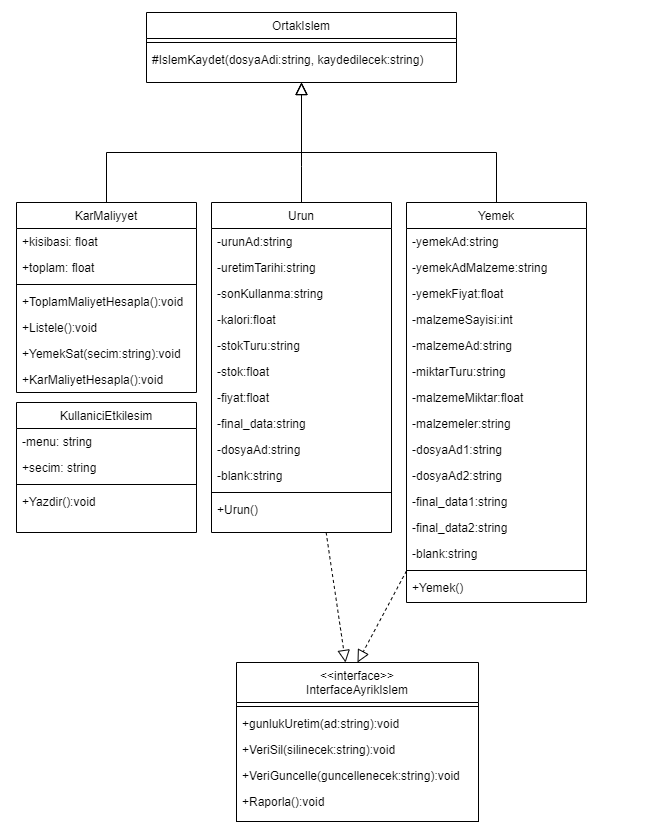

The diagram above was exported from draw.io. Its source (the exported page's mxGraphModel, read from the mxfile embedded in the PNG):
<mxGraphModel dx="1736" dy="976" grid="1" gridSize="10" guides="1" tooltips="1" connect="1" arrows="1" fold="1" page="1" pageScale="1" pageWidth="827" pageHeight="1169" math="0" shadow="0">
  <root>
    <mxCell id="WIyWlLk6GJQsqaUBKTNV-0" />
    <mxCell id="WIyWlLk6GJQsqaUBKTNV-1" parent="WIyWlLk6GJQsqaUBKTNV-0" />
    <mxCell id="zkfFHV4jXpPFQw0GAbJ--12" value="" style="endArrow=block;endSize=10;endFill=0;shadow=0;strokeWidth=1;rounded=0;edgeStyle=elbowEdgeStyle;elbow=vertical;entryX=0.5;entryY=1;entryDx=0;entryDy=0;" parent="WIyWlLk6GJQsqaUBKTNV-1" source="1bIFzQ3XlMlKJnBihG9Y-6" target="1bIFzQ3XlMlKJnBihG9Y-3" edge="1">
      <mxGeometry width="160" relative="1" as="geometry">
        <mxPoint x="200" y="360" as="sourcePoint" />
        <mxPoint x="300" y="257.9999999999999" as="targetPoint" />
        <Array as="points">
          <mxPoint x="250" y="320" />
        </Array>
      </mxGeometry>
    </mxCell>
    <mxCell id="zkfFHV4jXpPFQw0GAbJ--16" value="" style="endArrow=block;endSize=10;endFill=0;shadow=0;strokeWidth=1;rounded=0;edgeStyle=elbowEdgeStyle;elbow=vertical;entryX=0.5;entryY=1;entryDx=0;entryDy=0;exitX=0.5;exitY=0;exitDx=0;exitDy=0;" parent="WIyWlLk6GJQsqaUBKTNV-1" source="1bIFzQ3XlMlKJnBihG9Y-40" target="1bIFzQ3XlMlKJnBihG9Y-3" edge="1">
      <mxGeometry width="160" relative="1" as="geometry">
        <mxPoint x="530" y="370" as="sourcePoint" />
        <mxPoint x="299" y="260" as="targetPoint" />
        <Array as="points">
          <mxPoint x="410" y="320" />
        </Array>
      </mxGeometry>
    </mxCell>
    <mxCell id="zkfFHV4jXpPFQw0GAbJ--17" value="&lt;&lt;interface&gt;&gt;&#10;InterfaceAyrikIslem" style="swimlane;fontStyle=0;align=center;verticalAlign=top;childLayout=stackLayout;horizontal=1;startSize=40;horizontalStack=0;resizeParent=1;resizeLast=0;collapsible=1;marginBottom=0;rounded=0;shadow=0;strokeWidth=1;" parent="WIyWlLk6GJQsqaUBKTNV-1" vertex="1">
      <mxGeometry x="270" y="830" width="242" height="160" as="geometry">
        <mxRectangle x="550" y="140" width="160" height="26" as="alternateBounds" />
      </mxGeometry>
    </mxCell>
    <mxCell id="zkfFHV4jXpPFQw0GAbJ--23" value="" style="line;html=1;strokeWidth=1;align=left;verticalAlign=middle;spacingTop=-1;spacingLeft=3;spacingRight=3;rotatable=0;labelPosition=right;points=[];portConstraint=eastwest;" parent="zkfFHV4jXpPFQw0GAbJ--17" vertex="1">
      <mxGeometry y="40" width="242" height="8" as="geometry" />
    </mxCell>
    <mxCell id="zkfFHV4jXpPFQw0GAbJ--24" value="+gunlukUretim(ad:string):void" style="text;align=left;verticalAlign=top;spacingLeft=4;spacingRight=4;overflow=hidden;rotatable=0;points=[[0,0.5],[1,0.5]];portConstraint=eastwest;" parent="zkfFHV4jXpPFQw0GAbJ--17" vertex="1">
      <mxGeometry y="48" width="242" height="26" as="geometry" />
    </mxCell>
    <mxCell id="zkfFHV4jXpPFQw0GAbJ--25" value="+VeriSil(silinecek:string):void" style="text;align=left;verticalAlign=top;spacingLeft=4;spacingRight=4;overflow=hidden;rotatable=0;points=[[0,0.5],[1,0.5]];portConstraint=eastwest;" parent="zkfFHV4jXpPFQw0GAbJ--17" vertex="1">
      <mxGeometry y="74" width="242" height="26" as="geometry" />
    </mxCell>
    <mxCell id="1bIFzQ3XlMlKJnBihG9Y-0" value="+VeriGuncelle(guncellenecek:string):void" style="text;align=left;verticalAlign=top;spacingLeft=4;spacingRight=4;overflow=hidden;rotatable=0;points=[[0,0.5],[1,0.5]];portConstraint=eastwest;" vertex="1" parent="zkfFHV4jXpPFQw0GAbJ--17">
      <mxGeometry y="100" width="242" height="26" as="geometry" />
    </mxCell>
    <mxCell id="1bIFzQ3XlMlKJnBihG9Y-1" value="+Raporla():void" style="text;align=left;verticalAlign=top;spacingLeft=4;spacingRight=4;overflow=hidden;rotatable=0;points=[[0,0.5],[1,0.5]];portConstraint=eastwest;" vertex="1" parent="zkfFHV4jXpPFQw0GAbJ--17">
      <mxGeometry y="126" width="242" height="26" as="geometry" />
    </mxCell>
    <mxCell id="1bIFzQ3XlMlKJnBihG9Y-3" value="OrtakIslem" style="swimlane;fontStyle=0;align=center;verticalAlign=top;childLayout=stackLayout;horizontal=1;startSize=26;horizontalStack=0;resizeParent=1;resizeLast=0;collapsible=1;marginBottom=0;rounded=0;shadow=0;strokeWidth=1;" vertex="1" parent="WIyWlLk6GJQsqaUBKTNV-1">
      <mxGeometry x="180" y="180" width="310" height="70" as="geometry">
        <mxRectangle x="340" y="380" width="170" height="26" as="alternateBounds" />
      </mxGeometry>
    </mxCell>
    <mxCell id="1bIFzQ3XlMlKJnBihG9Y-5" value="" style="line;html=1;strokeWidth=1;align=left;verticalAlign=middle;spacingTop=-1;spacingLeft=3;spacingRight=3;rotatable=0;labelPosition=right;points=[];portConstraint=eastwest;" vertex="1" parent="1bIFzQ3XlMlKJnBihG9Y-3">
      <mxGeometry y="26" width="310" height="8" as="geometry" />
    </mxCell>
    <mxCell id="zkfFHV4jXpPFQw0GAbJ--14" value="#IslemKaydet(dosyaAdi:string, kaydedilecek:string)" style="text;align=left;verticalAlign=top;spacingLeft=4;spacingRight=4;overflow=hidden;rotatable=0;points=[[0,0.5],[1,0.5]];portConstraint=eastwest;" parent="1bIFzQ3XlMlKJnBihG9Y-3" vertex="1">
      <mxGeometry y="34" width="310" height="26" as="geometry" />
    </mxCell>
    <mxCell id="1bIFzQ3XlMlKJnBihG9Y-6" value="KarMaliyyet" style="swimlane;fontStyle=0;align=center;verticalAlign=top;childLayout=stackLayout;horizontal=1;startSize=26;horizontalStack=0;resizeParent=1;resizeLast=0;collapsible=1;marginBottom=0;rounded=0;shadow=0;strokeWidth=1;" vertex="1" parent="WIyWlLk6GJQsqaUBKTNV-1">
      <mxGeometry x="50" y="370" width="180" height="190" as="geometry">
        <mxRectangle x="130" y="380" width="160" height="26" as="alternateBounds" />
      </mxGeometry>
    </mxCell>
    <mxCell id="1bIFzQ3XlMlKJnBihG9Y-7" value="+kisibasi: float" style="text;align=left;verticalAlign=top;spacingLeft=4;spacingRight=4;overflow=hidden;rotatable=0;points=[[0,0.5],[1,0.5]];portConstraint=eastwest;" vertex="1" parent="1bIFzQ3XlMlKJnBihG9Y-6">
      <mxGeometry y="26" width="180" height="26" as="geometry" />
    </mxCell>
    <mxCell id="1bIFzQ3XlMlKJnBihG9Y-8" value="+toplam: float" style="text;align=left;verticalAlign=top;spacingLeft=4;spacingRight=4;overflow=hidden;rotatable=0;points=[[0,0.5],[1,0.5]];portConstraint=eastwest;rounded=0;shadow=0;html=0;" vertex="1" parent="1bIFzQ3XlMlKJnBihG9Y-6">
      <mxGeometry y="52" width="180" height="26" as="geometry" />
    </mxCell>
    <mxCell id="1bIFzQ3XlMlKJnBihG9Y-9" value="" style="line;html=1;strokeWidth=1;align=left;verticalAlign=middle;spacingTop=-1;spacingLeft=3;spacingRight=3;rotatable=0;labelPosition=right;points=[];portConstraint=eastwest;" vertex="1" parent="1bIFzQ3XlMlKJnBihG9Y-6">
      <mxGeometry y="78" width="180" height="8" as="geometry" />
    </mxCell>
    <mxCell id="1bIFzQ3XlMlKJnBihG9Y-10" value="+ToplamMaliyetHesapla():void" style="text;align=left;verticalAlign=top;spacingLeft=4;spacingRight=4;overflow=hidden;rotatable=0;points=[[0,0.5],[1,0.5]];portConstraint=eastwest;fontStyle=0" vertex="1" parent="1bIFzQ3XlMlKJnBihG9Y-6">
      <mxGeometry y="86" width="180" height="26" as="geometry" />
    </mxCell>
    <mxCell id="1bIFzQ3XlMlKJnBihG9Y-11" value="+Listele():void" style="text;align=left;verticalAlign=top;spacingLeft=4;spacingRight=4;overflow=hidden;rotatable=0;points=[[0,0.5],[1,0.5]];portConstraint=eastwest;" vertex="1" parent="1bIFzQ3XlMlKJnBihG9Y-6">
      <mxGeometry y="112" width="180" height="26" as="geometry" />
    </mxCell>
    <mxCell id="1bIFzQ3XlMlKJnBihG9Y-13" value="+YemekSat(secim:string):void" style="text;align=left;verticalAlign=top;spacingLeft=4;spacingRight=4;overflow=hidden;rotatable=0;points=[[0,0.5],[1,0.5]];portConstraint=eastwest;" vertex="1" parent="1bIFzQ3XlMlKJnBihG9Y-6">
      <mxGeometry y="138" width="180" height="26" as="geometry" />
    </mxCell>
    <mxCell id="1bIFzQ3XlMlKJnBihG9Y-14" value="+KarMaliyetHesapla():void" style="text;align=left;verticalAlign=top;spacingLeft=4;spacingRight=4;overflow=hidden;rotatable=0;points=[[0,0.5],[1,0.5]];portConstraint=eastwest;" vertex="1" parent="1bIFzQ3XlMlKJnBihG9Y-6">
      <mxGeometry y="164" width="180" height="26" as="geometry" />
    </mxCell>
    <mxCell id="1bIFzQ3XlMlKJnBihG9Y-12" value="" style="endArrow=block;endSize=10;endFill=0;shadow=0;strokeWidth=1;rounded=0;edgeStyle=elbowEdgeStyle;elbow=vertical;exitX=0.5;exitY=0;exitDx=0;exitDy=0;entryX=0.5;entryY=1;entryDx=0;entryDy=0;" edge="1" parent="WIyWlLk6GJQsqaUBKTNV-1" source="1bIFzQ3XlMlKJnBihG9Y-15" target="1bIFzQ3XlMlKJnBihG9Y-3">
      <mxGeometry width="160" relative="1" as="geometry">
        <mxPoint x="392.24" y="396.14" as="sourcePoint" />
        <mxPoint x="330" y="270" as="targetPoint" />
        <Array as="points">
          <mxPoint x="352.24" y="334.14" />
        </Array>
      </mxGeometry>
    </mxCell>
    <mxCell id="1bIFzQ3XlMlKJnBihG9Y-73" style="edgeStyle=none;rounded=0;orthogonalLoop=1;jettySize=auto;html=1;endArrow=block;endFill=0;dashed=1;endSize=10;" edge="1" parent="WIyWlLk6GJQsqaUBKTNV-1" source="1bIFzQ3XlMlKJnBihG9Y-15" target="zkfFHV4jXpPFQw0GAbJ--17">
      <mxGeometry relative="1" as="geometry" />
    </mxCell>
    <mxCell id="1bIFzQ3XlMlKJnBihG9Y-15" value="Urun" style="swimlane;fontStyle=0;align=center;verticalAlign=top;childLayout=stackLayout;horizontal=1;startSize=26;horizontalStack=0;resizeParent=1;resizeLast=0;collapsible=1;marginBottom=0;rounded=0;shadow=0;strokeWidth=1;" vertex="1" parent="WIyWlLk6GJQsqaUBKTNV-1">
      <mxGeometry x="245" y="370" width="180" height="330" as="geometry">
        <mxRectangle x="130" y="380" width="160" height="26" as="alternateBounds" />
      </mxGeometry>
    </mxCell>
    <mxCell id="1bIFzQ3XlMlKJnBihG9Y-16" value="-urunAd:string" style="text;align=left;verticalAlign=top;spacingLeft=4;spacingRight=4;overflow=hidden;rotatable=0;points=[[0,0.5],[1,0.5]];portConstraint=eastwest;" vertex="1" parent="1bIFzQ3XlMlKJnBihG9Y-15">
      <mxGeometry y="26" width="180" height="26" as="geometry" />
    </mxCell>
    <mxCell id="1bIFzQ3XlMlKJnBihG9Y-17" value="-uretimTarihi:string" style="text;align=left;verticalAlign=top;spacingLeft=4;spacingRight=4;overflow=hidden;rotatable=0;points=[[0,0.5],[1,0.5]];portConstraint=eastwest;rounded=0;shadow=0;html=0;" vertex="1" parent="1bIFzQ3XlMlKJnBihG9Y-15">
      <mxGeometry y="52" width="180" height="26" as="geometry" />
    </mxCell>
    <mxCell id="1bIFzQ3XlMlKJnBihG9Y-35" value="-sonKullanma:string" style="text;align=left;verticalAlign=top;spacingLeft=4;spacingRight=4;overflow=hidden;rotatable=0;points=[[0,0.5],[1,0.5]];portConstraint=eastwest;" vertex="1" parent="1bIFzQ3XlMlKJnBihG9Y-15">
      <mxGeometry y="78" width="180" height="26" as="geometry" />
    </mxCell>
    <mxCell id="1bIFzQ3XlMlKJnBihG9Y-34" value="-kalori:float" style="text;align=left;verticalAlign=top;spacingLeft=4;spacingRight=4;overflow=hidden;rotatable=0;points=[[0,0.5],[1,0.5]];portConstraint=eastwest;" vertex="1" parent="1bIFzQ3XlMlKJnBihG9Y-15">
      <mxGeometry y="104" width="180" height="26" as="geometry" />
    </mxCell>
    <mxCell id="1bIFzQ3XlMlKJnBihG9Y-39" value="-stokTuru:string" style="text;align=left;verticalAlign=top;spacingLeft=4;spacingRight=4;overflow=hidden;rotatable=0;points=[[0,0.5],[1,0.5]];portConstraint=eastwest;" vertex="1" parent="1bIFzQ3XlMlKJnBihG9Y-15">
      <mxGeometry y="130" width="180" height="26" as="geometry" />
    </mxCell>
    <mxCell id="1bIFzQ3XlMlKJnBihG9Y-38" value="-stok:float" style="text;align=left;verticalAlign=top;spacingLeft=4;spacingRight=4;overflow=hidden;rotatable=0;points=[[0,0.5],[1,0.5]];portConstraint=eastwest;" vertex="1" parent="1bIFzQ3XlMlKJnBihG9Y-15">
      <mxGeometry y="156" width="180" height="26" as="geometry" />
    </mxCell>
    <mxCell id="1bIFzQ3XlMlKJnBihG9Y-37" value="-fiyat:float" style="text;align=left;verticalAlign=top;spacingLeft=4;spacingRight=4;overflow=hidden;rotatable=0;points=[[0,0.5],[1,0.5]];portConstraint=eastwest;" vertex="1" parent="1bIFzQ3XlMlKJnBihG9Y-15">
      <mxGeometry y="182" width="180" height="26" as="geometry" />
    </mxCell>
    <mxCell id="1bIFzQ3XlMlKJnBihG9Y-36" value="-final_data:string" style="text;align=left;verticalAlign=top;spacingLeft=4;spacingRight=4;overflow=hidden;rotatable=0;points=[[0,0.5],[1,0.5]];portConstraint=eastwest;" vertex="1" parent="1bIFzQ3XlMlKJnBihG9Y-15">
      <mxGeometry y="208" width="180" height="26" as="geometry" />
    </mxCell>
    <mxCell id="1bIFzQ3XlMlKJnBihG9Y-33" value="-dosyaAd:string" style="text;align=left;verticalAlign=top;spacingLeft=4;spacingRight=4;overflow=hidden;rotatable=0;points=[[0,0.5],[1,0.5]];portConstraint=eastwest;" vertex="1" parent="1bIFzQ3XlMlKJnBihG9Y-15">
      <mxGeometry y="234" width="180" height="26" as="geometry" />
    </mxCell>
    <mxCell id="1bIFzQ3XlMlKJnBihG9Y-32" value="-blank:string" style="text;align=left;verticalAlign=top;spacingLeft=4;spacingRight=4;overflow=hidden;rotatable=0;points=[[0,0.5],[1,0.5]];portConstraint=eastwest;" vertex="1" parent="1bIFzQ3XlMlKJnBihG9Y-15">
      <mxGeometry y="260" width="180" height="26" as="geometry" />
    </mxCell>
    <mxCell id="1bIFzQ3XlMlKJnBihG9Y-18" value="" style="line;html=1;strokeWidth=1;align=left;verticalAlign=middle;spacingTop=-1;spacingLeft=3;spacingRight=3;rotatable=0;labelPosition=right;points=[];portConstraint=eastwest;" vertex="1" parent="1bIFzQ3XlMlKJnBihG9Y-15">
      <mxGeometry y="286" width="180" height="8" as="geometry" />
    </mxCell>
    <mxCell id="1bIFzQ3XlMlKJnBihG9Y-19" value="+Urun()" style="text;align=left;verticalAlign=top;spacingLeft=4;spacingRight=4;overflow=hidden;rotatable=0;points=[[0,0.5],[1,0.5]];portConstraint=eastwest;fontStyle=0" vertex="1" parent="1bIFzQ3XlMlKJnBihG9Y-15">
      <mxGeometry y="294" width="180" height="26" as="geometry" />
    </mxCell>
    <mxCell id="1bIFzQ3XlMlKJnBihG9Y-72" style="edgeStyle=none;rounded=0;orthogonalLoop=1;jettySize=auto;html=1;entryX=0.5;entryY=0;entryDx=0;entryDy=0;endArrow=block;endFill=0;dashed=1;endSize=10;" edge="1" parent="WIyWlLk6GJQsqaUBKTNV-1" source="1bIFzQ3XlMlKJnBihG9Y-40" target="zkfFHV4jXpPFQw0GAbJ--17">
      <mxGeometry relative="1" as="geometry" />
    </mxCell>
    <mxCell id="1bIFzQ3XlMlKJnBihG9Y-40" value="Yemek" style="swimlane;fontStyle=0;align=center;verticalAlign=top;childLayout=stackLayout;horizontal=1;startSize=26;horizontalStack=0;resizeParent=1;resizeLast=0;collapsible=1;marginBottom=0;rounded=0;shadow=0;strokeWidth=1;" vertex="1" parent="WIyWlLk6GJQsqaUBKTNV-1">
      <mxGeometry x="440" y="370" width="180" height="400" as="geometry">
        <mxRectangle x="130" y="380" width="160" height="26" as="alternateBounds" />
      </mxGeometry>
    </mxCell>
    <mxCell id="1bIFzQ3XlMlKJnBihG9Y-41" value="-yemekAd:string" style="text;align=left;verticalAlign=top;spacingLeft=4;spacingRight=4;overflow=hidden;rotatable=0;points=[[0,0.5],[1,0.5]];portConstraint=eastwest;" vertex="1" parent="1bIFzQ3XlMlKJnBihG9Y-40">
      <mxGeometry y="26" width="180" height="26" as="geometry" />
    </mxCell>
    <mxCell id="1bIFzQ3XlMlKJnBihG9Y-42" value="-yemekAdMalzeme:string" style="text;align=left;verticalAlign=top;spacingLeft=4;spacingRight=4;overflow=hidden;rotatable=0;points=[[0,0.5],[1,0.5]];portConstraint=eastwest;rounded=0;shadow=0;html=0;" vertex="1" parent="1bIFzQ3XlMlKJnBihG9Y-40">
      <mxGeometry y="52" width="180" height="26" as="geometry" />
    </mxCell>
    <mxCell id="1bIFzQ3XlMlKJnBihG9Y-43" value="-yemekFiyat:float" style="text;align=left;verticalAlign=top;spacingLeft=4;spacingRight=4;overflow=hidden;rotatable=0;points=[[0,0.5],[1,0.5]];portConstraint=eastwest;" vertex="1" parent="1bIFzQ3XlMlKJnBihG9Y-40">
      <mxGeometry y="78" width="180" height="26" as="geometry" />
    </mxCell>
    <mxCell id="1bIFzQ3XlMlKJnBihG9Y-44" value="-malzemeSayisi:int" style="text;align=left;verticalAlign=top;spacingLeft=4;spacingRight=4;overflow=hidden;rotatable=0;points=[[0,0.5],[1,0.5]];portConstraint=eastwest;" vertex="1" parent="1bIFzQ3XlMlKJnBihG9Y-40">
      <mxGeometry y="104" width="180" height="26" as="geometry" />
    </mxCell>
    <mxCell id="1bIFzQ3XlMlKJnBihG9Y-45" value="-malzemeAd:string" style="text;align=left;verticalAlign=top;spacingLeft=4;spacingRight=4;overflow=hidden;rotatable=0;points=[[0,0.5],[1,0.5]];portConstraint=eastwest;" vertex="1" parent="1bIFzQ3XlMlKJnBihG9Y-40">
      <mxGeometry y="130" width="180" height="26" as="geometry" />
    </mxCell>
    <mxCell id="1bIFzQ3XlMlKJnBihG9Y-46" value="-miktarTuru:string" style="text;align=left;verticalAlign=top;spacingLeft=4;spacingRight=4;overflow=hidden;rotatable=0;points=[[0,0.5],[1,0.5]];portConstraint=eastwest;" vertex="1" parent="1bIFzQ3XlMlKJnBihG9Y-40">
      <mxGeometry y="156" width="180" height="26" as="geometry" />
    </mxCell>
    <mxCell id="1bIFzQ3XlMlKJnBihG9Y-47" value="-malzemeMiktar:float" style="text;align=left;verticalAlign=top;spacingLeft=4;spacingRight=4;overflow=hidden;rotatable=0;points=[[0,0.5],[1,0.5]];portConstraint=eastwest;" vertex="1" parent="1bIFzQ3XlMlKJnBihG9Y-40">
      <mxGeometry y="182" width="180" height="26" as="geometry" />
    </mxCell>
    <mxCell id="1bIFzQ3XlMlKJnBihG9Y-48" value="-malzemeler:string" style="text;align=left;verticalAlign=top;spacingLeft=4;spacingRight=4;overflow=hidden;rotatable=0;points=[[0,0.5],[1,0.5]];portConstraint=eastwest;" vertex="1" parent="1bIFzQ3XlMlKJnBihG9Y-40">
      <mxGeometry y="208" width="180" height="26" as="geometry" />
    </mxCell>
    <mxCell id="1bIFzQ3XlMlKJnBihG9Y-49" value="-dosyaAd1:string" style="text;align=left;verticalAlign=top;spacingLeft=4;spacingRight=4;overflow=hidden;rotatable=0;points=[[0,0.5],[1,0.5]];portConstraint=eastwest;" vertex="1" parent="1bIFzQ3XlMlKJnBihG9Y-40">
      <mxGeometry y="234" width="180" height="26" as="geometry" />
    </mxCell>
    <mxCell id="1bIFzQ3XlMlKJnBihG9Y-53" value="-dosyaAd2:string" style="text;align=left;verticalAlign=top;spacingLeft=4;spacingRight=4;overflow=hidden;rotatable=0;points=[[0,0.5],[1,0.5]];portConstraint=eastwest;" vertex="1" parent="1bIFzQ3XlMlKJnBihG9Y-40">
      <mxGeometry y="260" width="180" height="26" as="geometry" />
    </mxCell>
    <mxCell id="1bIFzQ3XlMlKJnBihG9Y-50" value="-final_data1:string" style="text;align=left;verticalAlign=top;spacingLeft=4;spacingRight=4;overflow=hidden;rotatable=0;points=[[0,0.5],[1,0.5]];portConstraint=eastwest;" vertex="1" parent="1bIFzQ3XlMlKJnBihG9Y-40">
      <mxGeometry y="286" width="180" height="26" as="geometry" />
    </mxCell>
    <mxCell id="1bIFzQ3XlMlKJnBihG9Y-55" value="-final_data2:string" style="text;align=left;verticalAlign=top;spacingLeft=4;spacingRight=4;overflow=hidden;rotatable=0;points=[[0,0.5],[1,0.5]];portConstraint=eastwest;" vertex="1" parent="1bIFzQ3XlMlKJnBihG9Y-40">
      <mxGeometry y="312" width="180" height="26" as="geometry" />
    </mxCell>
    <mxCell id="1bIFzQ3XlMlKJnBihG9Y-54" value="-blank:string" style="text;align=left;verticalAlign=top;spacingLeft=4;spacingRight=4;overflow=hidden;rotatable=0;points=[[0,0.5],[1,0.5]];portConstraint=eastwest;" vertex="1" parent="1bIFzQ3XlMlKJnBihG9Y-40">
      <mxGeometry y="338" width="180" height="26" as="geometry" />
    </mxCell>
    <mxCell id="1bIFzQ3XlMlKJnBihG9Y-51" value="" style="line;html=1;strokeWidth=1;align=left;verticalAlign=middle;spacingTop=-1;spacingLeft=3;spacingRight=3;rotatable=0;labelPosition=right;points=[];portConstraint=eastwest;" vertex="1" parent="1bIFzQ3XlMlKJnBihG9Y-40">
      <mxGeometry y="364" width="180" height="8" as="geometry" />
    </mxCell>
    <mxCell id="1bIFzQ3XlMlKJnBihG9Y-52" value="+Yemek()" style="text;align=left;verticalAlign=top;spacingLeft=4;spacingRight=4;overflow=hidden;rotatable=0;points=[[0,0.5],[1,0.5]];portConstraint=eastwest;fontStyle=0" vertex="1" parent="1bIFzQ3XlMlKJnBihG9Y-40">
      <mxGeometry y="372" width="180" height="26" as="geometry" />
    </mxCell>
    <mxCell id="1bIFzQ3XlMlKJnBihG9Y-64" value="KullaniciEtkilesim" style="swimlane;fontStyle=0;align=center;verticalAlign=top;childLayout=stackLayout;horizontal=1;startSize=26;horizontalStack=0;resizeParent=1;resizeLast=0;collapsible=1;marginBottom=0;rounded=0;shadow=0;strokeWidth=1;" vertex="1" parent="WIyWlLk6GJQsqaUBKTNV-1">
      <mxGeometry x="50" y="570" width="180" height="130" as="geometry">
        <mxRectangle x="130" y="380" width="160" height="26" as="alternateBounds" />
      </mxGeometry>
    </mxCell>
    <mxCell id="1bIFzQ3XlMlKJnBihG9Y-65" value="-menu: string" style="text;align=left;verticalAlign=top;spacingLeft=4;spacingRight=4;overflow=hidden;rotatable=0;points=[[0,0.5],[1,0.5]];portConstraint=eastwest;" vertex="1" parent="1bIFzQ3XlMlKJnBihG9Y-64">
      <mxGeometry y="26" width="180" height="26" as="geometry" />
    </mxCell>
    <mxCell id="1bIFzQ3XlMlKJnBihG9Y-66" value="+secim: string" style="text;align=left;verticalAlign=top;spacingLeft=4;spacingRight=4;overflow=hidden;rotatable=0;points=[[0,0.5],[1,0.5]];portConstraint=eastwest;rounded=0;shadow=0;html=0;" vertex="1" parent="1bIFzQ3XlMlKJnBihG9Y-64">
      <mxGeometry y="52" width="180" height="26" as="geometry" />
    </mxCell>
    <mxCell id="1bIFzQ3XlMlKJnBihG9Y-67" value="" style="line;html=1;strokeWidth=1;align=left;verticalAlign=middle;spacingTop=-1;spacingLeft=3;spacingRight=3;rotatable=0;labelPosition=right;points=[];portConstraint=eastwest;" vertex="1" parent="1bIFzQ3XlMlKJnBihG9Y-64">
      <mxGeometry y="78" width="180" height="8" as="geometry" />
    </mxCell>
    <mxCell id="1bIFzQ3XlMlKJnBihG9Y-69" value="+Yazdir():void" style="text;align=left;verticalAlign=top;spacingLeft=4;spacingRight=4;overflow=hidden;rotatable=0;points=[[0,0.5],[1,0.5]];portConstraint=eastwest;" vertex="1" parent="1bIFzQ3XlMlKJnBihG9Y-64">
      <mxGeometry y="86" width="180" height="26" as="geometry" />
    </mxCell>
  </root>
</mxGraphModel>